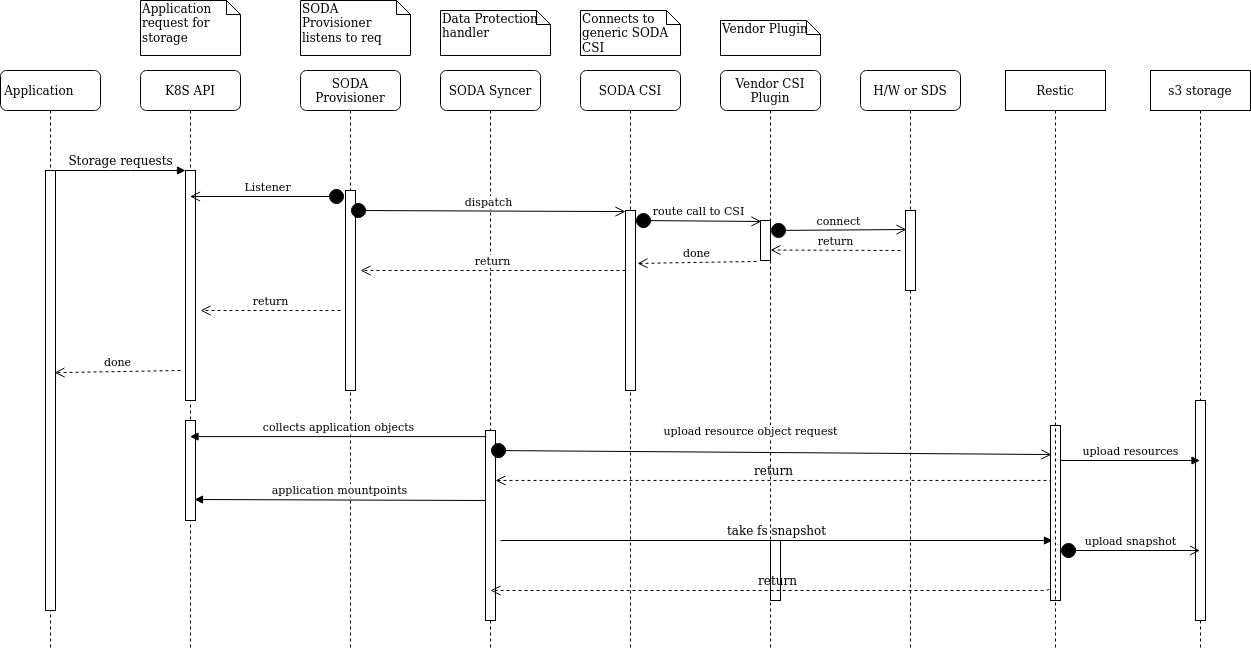

The diagram above was exported from draw.io. Its source (the exported page's mxGraphModel, read from the mxfile embedded in the PNG):
<mxGraphModel dx="1355" dy="776" grid="1" gridSize="10" guides="1" tooltips="1" connect="1" arrows="1" fold="1" page="1" pageScale="1" pageWidth="1100" pageHeight="850" background="none" math="0" shadow="0">
  <root>
    <mxCell id="0" />
    <mxCell id="1" parent="0" />
    <mxCell id="7baba1c4bc27f4b0-2" value="K8S API" style="shape=umlLifeline;perimeter=lifelinePerimeter;whiteSpace=wrap;html=1;container=1;collapsible=0;recursiveResize=0;outlineConnect=0;rounded=1;shadow=0;comic=0;labelBackgroundColor=none;strokeWidth=1;fontFamily=Verdana;fontSize=12;align=center;" parent="1" vertex="1">
      <mxGeometry x="240" y="80" width="100" height="580" as="geometry" />
    </mxCell>
    <mxCell id="7baba1c4bc27f4b0-10" value="" style="html=1;points=[];perimeter=orthogonalPerimeter;rounded=0;shadow=0;comic=0;labelBackgroundColor=none;strokeWidth=1;fontFamily=Verdana;fontSize=12;align=center;" parent="7baba1c4bc27f4b0-2" vertex="1">
      <mxGeometry x="45" y="100" width="10" height="230" as="geometry" />
    </mxCell>
    <mxCell id="7baba1c4bc27f4b0-3" value="SODA Provisioner" style="shape=umlLifeline;perimeter=lifelinePerimeter;whiteSpace=wrap;html=1;container=1;collapsible=0;recursiveResize=0;outlineConnect=0;rounded=1;shadow=0;comic=0;labelBackgroundColor=none;strokeWidth=1;fontFamily=Verdana;fontSize=12;align=center;" parent="1" vertex="1">
      <mxGeometry x="400" y="80" width="100" height="580" as="geometry" />
    </mxCell>
    <mxCell id="7baba1c4bc27f4b0-13" value="" style="html=1;points=[];perimeter=orthogonalPerimeter;rounded=0;shadow=0;comic=0;labelBackgroundColor=none;strokeWidth=1;fontFamily=Verdana;fontSize=12;align=center;" parent="7baba1c4bc27f4b0-3" vertex="1">
      <mxGeometry x="45" y="120" width="10" height="200" as="geometry" />
    </mxCell>
    <mxCell id="7baba1c4bc27f4b0-4" value="SODA Syncer" style="shape=umlLifeline;perimeter=lifelinePerimeter;whiteSpace=wrap;html=1;container=1;collapsible=0;recursiveResize=0;outlineConnect=0;rounded=1;shadow=0;comic=0;labelBackgroundColor=none;strokeWidth=1;fontFamily=Verdana;fontSize=12;align=center;" parent="1" vertex="1">
      <mxGeometry x="540" y="80" width="100" height="580" as="geometry" />
    </mxCell>
    <mxCell id="7baba1c4bc27f4b0-5" value="SODA CSI" style="shape=umlLifeline;perimeter=lifelinePerimeter;whiteSpace=wrap;html=1;container=1;collapsible=0;recursiveResize=0;outlineConnect=0;rounded=1;shadow=0;comic=0;labelBackgroundColor=none;strokeWidth=1;fontFamily=Verdana;fontSize=12;align=center;" parent="1" vertex="1">
      <mxGeometry x="680" y="80" width="100" height="580" as="geometry" />
    </mxCell>
    <mxCell id="7baba1c4bc27f4b0-6" value="Vendor CSI Plugin" style="shape=umlLifeline;perimeter=lifelinePerimeter;whiteSpace=wrap;html=1;container=1;collapsible=0;recursiveResize=0;outlineConnect=0;rounded=1;shadow=0;comic=0;labelBackgroundColor=none;strokeWidth=1;fontFamily=Verdana;fontSize=12;align=center;" parent="1" vertex="1">
      <mxGeometry x="820" y="80" width="100" height="580" as="geometry" />
    </mxCell>
    <mxCell id="7baba1c4bc27f4b0-7" value="H/W or SDS" style="shape=umlLifeline;perimeter=lifelinePerimeter;whiteSpace=wrap;html=1;container=1;collapsible=0;recursiveResize=0;outlineConnect=0;rounded=1;shadow=0;comic=0;labelBackgroundColor=none;strokeWidth=1;fontFamily=Verdana;fontSize=12;align=center;" parent="1" vertex="1">
      <mxGeometry x="960" y="80" width="100" height="580" as="geometry" />
    </mxCell>
    <mxCell id="7baba1c4bc27f4b0-8" value="Application&lt;span style=&quot;white-space: pre&quot;&gt;&#09;&lt;/span&gt;" style="shape=umlLifeline;perimeter=lifelinePerimeter;whiteSpace=wrap;html=1;container=1;collapsible=0;recursiveResize=0;outlineConnect=0;rounded=1;shadow=0;comic=0;labelBackgroundColor=none;strokeWidth=1;fontFamily=Verdana;fontSize=12;align=center;" parent="1" vertex="1">
      <mxGeometry x="100" y="80" width="100" height="580" as="geometry" />
    </mxCell>
    <mxCell id="7baba1c4bc27f4b0-9" value="" style="html=1;points=[];perimeter=orthogonalPerimeter;rounded=0;shadow=0;comic=0;labelBackgroundColor=none;strokeWidth=1;fontFamily=Verdana;fontSize=12;align=center;" parent="7baba1c4bc27f4b0-8" vertex="1">
      <mxGeometry x="45" y="100" width="10" height="440" as="geometry" />
    </mxCell>
    <mxCell id="7baba1c4bc27f4b0-16" value="" style="html=1;points=[];perimeter=orthogonalPerimeter;rounded=0;shadow=0;comic=0;labelBackgroundColor=none;strokeWidth=1;fontFamily=Verdana;fontSize=12;align=center;" parent="1" vertex="1">
      <mxGeometry x="725" y="220" width="10" height="180" as="geometry" />
    </mxCell>
    <mxCell id="7baba1c4bc27f4b0-19" value="" style="html=1;points=[];perimeter=orthogonalPerimeter;rounded=0;shadow=0;comic=0;labelBackgroundColor=none;strokeWidth=1;fontFamily=Verdana;fontSize=12;align=center;" parent="1" vertex="1">
      <mxGeometry x="860" y="230" width="10" height="40" as="geometry" />
    </mxCell>
    <mxCell id="7baba1c4bc27f4b0-22" value="" style="html=1;points=[];perimeter=orthogonalPerimeter;rounded=0;shadow=0;comic=0;labelBackgroundColor=none;strokeWidth=1;fontFamily=Verdana;fontSize=12;align=center;" parent="1" vertex="1">
      <mxGeometry x="585" y="440" width="10" height="190" as="geometry" />
    </mxCell>
    <mxCell id="7baba1c4bc27f4b0-27" value="return" style="html=1;verticalAlign=bottom;endArrow=open;dashed=1;endSize=8;exitX=0.2;exitY=0.314;labelBackgroundColor=none;fontFamily=Verdana;fontSize=12;exitDx=0;exitDy=0;exitPerimeter=0;" parent="1" source="lRa_y2vEzAL48_1HWh8e-13" target="7baba1c4bc27f4b0-22" edge="1">
      <mxGeometry relative="1" as="geometry">
        <mxPoint x="930" y="416" as="targetPoint" />
        <mxPoint x="1005" y="488.5" as="sourcePoint" />
      </mxGeometry>
    </mxCell>
    <mxCell id="7baba1c4bc27f4b0-28" value="" style="html=1;points=[];perimeter=orthogonalPerimeter;rounded=0;shadow=0;comic=0;labelBackgroundColor=none;strokeWidth=1;fontFamily=Verdana;fontSize=12;align=center;" parent="1" vertex="1">
      <mxGeometry x="870" y="550" width="10" height="60" as="geometry" />
    </mxCell>
    <mxCell id="7baba1c4bc27f4b0-29" value="take fs snapshot" style="html=1;verticalAlign=bottom;endArrow=block;entryX=0.47;entryY=0.812;labelBackgroundColor=none;fontFamily=Verdana;fontSize=12;edgeStyle=elbowEdgeStyle;elbow=vertical;entryDx=0;entryDy=0;entryPerimeter=0;" parent="1" target="lRa_y2vEzAL48_1HWh8e-14" edge="1">
      <mxGeometry relative="1" as="geometry">
        <mxPoint x="600" y="550" as="sourcePoint" />
      </mxGeometry>
    </mxCell>
    <mxCell id="7baba1c4bc27f4b0-30" value="return" style="html=1;verticalAlign=bottom;endArrow=open;dashed=1;endSize=8;labelBackgroundColor=none;fontFamily=Verdana;fontSize=12;edgeStyle=elbowEdgeStyle;elbow=vertical;exitX=0.2;exitY=0.874;exitDx=0;exitDy=0;exitPerimeter=0;" parent="1" source="lRa_y2vEzAL48_1HWh8e-13" edge="1">
      <mxGeometry relative="1" as="geometry">
        <mxPoint x="590" y="600" as="targetPoint" />
        <Array as="points">
          <mxPoint x="570" y="600" />
        </Array>
      </mxGeometry>
    </mxCell>
    <mxCell id="7baba1c4bc27f4b0-11" value="Storage requests" style="html=1;verticalAlign=bottom;endArrow=block;entryX=0;entryY=0;labelBackgroundColor=none;fontFamily=Verdana;fontSize=12;edgeStyle=elbowEdgeStyle;elbow=vertical;" parent="1" source="7baba1c4bc27f4b0-9" target="7baba1c4bc27f4b0-10" edge="1">
      <mxGeometry relative="1" as="geometry">
        <mxPoint x="220" y="190" as="sourcePoint" />
      </mxGeometry>
    </mxCell>
    <mxCell id="7baba1c4bc27f4b0-41" value="Application request for storage" style="shape=note;whiteSpace=wrap;html=1;size=14;verticalAlign=top;align=left;spacingTop=-6;rounded=0;shadow=0;comic=0;labelBackgroundColor=none;strokeWidth=1;fontFamily=Verdana;fontSize=12" parent="1" vertex="1">
      <mxGeometry x="240" y="10" width="100" height="55" as="geometry" />
    </mxCell>
    <mxCell id="7baba1c4bc27f4b0-42" value="SODA Provisioner listens to req" style="shape=note;whiteSpace=wrap;html=1;size=14;verticalAlign=top;align=left;spacingTop=-6;rounded=0;shadow=0;comic=0;labelBackgroundColor=none;strokeWidth=1;fontFamily=Verdana;fontSize=12" parent="1" vertex="1">
      <mxGeometry x="400" y="10" width="110" height="55" as="geometry" />
    </mxCell>
    <mxCell id="7baba1c4bc27f4b0-43" value="Data Protection handler" style="shape=note;whiteSpace=wrap;html=1;size=14;verticalAlign=top;align=left;spacingTop=-6;rounded=0;shadow=0;comic=0;labelBackgroundColor=none;strokeWidth=1;fontFamily=Verdana;fontSize=12" parent="1" vertex="1">
      <mxGeometry x="540" y="20" width="110" height="45" as="geometry" />
    </mxCell>
    <mxCell id="7baba1c4bc27f4b0-44" value="Connects to generic SODA CSI" style="shape=note;whiteSpace=wrap;html=1;size=14;verticalAlign=top;align=left;spacingTop=-6;rounded=0;shadow=0;comic=0;labelBackgroundColor=none;strokeWidth=1;fontFamily=Verdana;fontSize=12" parent="1" vertex="1">
      <mxGeometry x="680" y="20" width="100" height="45" as="geometry" />
    </mxCell>
    <mxCell id="7baba1c4bc27f4b0-45" value="Vendor Plugin" style="shape=note;whiteSpace=wrap;html=1;size=14;verticalAlign=top;align=left;spacingTop=-6;rounded=0;shadow=0;comic=0;labelBackgroundColor=none;strokeWidth=1;fontFamily=Verdana;fontSize=12" parent="1" vertex="1">
      <mxGeometry x="820" y="30" width="100" height="35" as="geometry" />
    </mxCell>
    <mxCell id="lRa_y2vEzAL48_1HWh8e-1" value="Listener" style="html=1;verticalAlign=bottom;startArrow=circle;startFill=1;endArrow=open;startSize=6;endSize=8;exitX=-0.1;exitY=0.03;exitDx=0;exitDy=0;exitPerimeter=0;" edge="1" parent="1" source="7baba1c4bc27f4b0-13" target="7baba1c4bc27f4b0-2">
      <mxGeometry width="80" relative="1" as="geometry">
        <mxPoint x="510" y="400" as="sourcePoint" />
        <mxPoint x="590" y="400" as="targetPoint" />
      </mxGeometry>
    </mxCell>
    <mxCell id="lRa_y2vEzAL48_1HWh8e-2" value="return" style="html=1;verticalAlign=bottom;endArrow=open;dashed=1;endSize=8;" edge="1" parent="1">
      <mxGeometry relative="1" as="geometry">
        <mxPoint x="725" y="280" as="sourcePoint" />
        <mxPoint x="460" y="280" as="targetPoint" />
      </mxGeometry>
    </mxCell>
    <mxCell id="lRa_y2vEzAL48_1HWh8e-4" value="" style="html=1;points=[];perimeter=orthogonalPerimeter;" vertex="1" parent="1">
      <mxGeometry x="1005" y="220" width="10" height="80" as="geometry" />
    </mxCell>
    <mxCell id="lRa_y2vEzAL48_1HWh8e-6" value="return" style="html=1;verticalAlign=bottom;endArrow=open;dashed=1;endSize=8;" edge="1" parent="1">
      <mxGeometry relative="1" as="geometry">
        <mxPoint x="1000" y="260" as="sourcePoint" />
        <mxPoint x="870" y="259.5" as="targetPoint" />
      </mxGeometry>
    </mxCell>
    <mxCell id="lRa_y2vEzAL48_1HWh8e-7" value="done" style="html=1;verticalAlign=bottom;endArrow=open;dashed=1;endSize=8;exitX=-0.4;exitY=1.025;exitDx=0;exitDy=0;exitPerimeter=0;entryX=1.2;entryY=0.294;entryDx=0;entryDy=0;entryPerimeter=0;" edge="1" parent="1" source="7baba1c4bc27f4b0-19" target="7baba1c4bc27f4b0-16">
      <mxGeometry relative="1" as="geometry">
        <mxPoint x="835" y="269" as="sourcePoint" />
        <mxPoint x="740" y="269" as="targetPoint" />
      </mxGeometry>
    </mxCell>
    <mxCell id="lRa_y2vEzAL48_1HWh8e-8" value="done" style="html=1;verticalAlign=bottom;endArrow=open;dashed=1;endSize=8;entryX=0.54;entryY=0.521;entryDx=0;entryDy=0;entryPerimeter=0;" edge="1" parent="1" target="7baba1c4bc27f4b0-8">
      <mxGeometry relative="1" as="geometry">
        <mxPoint x="280" y="380" as="sourcePoint" />
        <mxPoint x="200" y="380" as="targetPoint" />
      </mxGeometry>
    </mxCell>
    <mxCell id="lRa_y2vEzAL48_1HWh8e-9" value="return" style="html=1;verticalAlign=bottom;endArrow=open;dashed=1;endSize=8;" edge="1" parent="1">
      <mxGeometry relative="1" as="geometry">
        <mxPoint x="440" y="320" as="sourcePoint" />
        <mxPoint x="300" y="320" as="targetPoint" />
      </mxGeometry>
    </mxCell>
    <mxCell id="lRa_y2vEzAL48_1HWh8e-10" value="" style="html=1;points=[];perimeter=orthogonalPerimeter;" vertex="1" parent="1">
      <mxGeometry x="285" y="430" width="10" height="100" as="geometry" />
    </mxCell>
    <mxCell id="lRa_y2vEzAL48_1HWh8e-12" value="collects application objects" style="html=1;verticalAlign=bottom;endArrow=block;exitX=0.1;exitY=0.032;exitDx=0;exitDy=0;exitPerimeter=0;" edge="1" parent="1" source="7baba1c4bc27f4b0-22" target="7baba1c4bc27f4b0-2">
      <mxGeometry width="80" relative="1" as="geometry">
        <mxPoint x="510" y="400" as="sourcePoint" />
        <mxPoint x="590" y="400" as="targetPoint" />
      </mxGeometry>
    </mxCell>
    <mxCell id="lRa_y2vEzAL48_1HWh8e-13" value="" style="html=1;points=[];perimeter=orthogonalPerimeter;" vertex="1" parent="1">
      <mxGeometry x="1150" y="435" width="10" height="175" as="geometry" />
    </mxCell>
    <mxCell id="lRa_y2vEzAL48_1HWh8e-14" value="Restic" style="shape=umlLifeline;perimeter=lifelinePerimeter;whiteSpace=wrap;html=1;container=1;collapsible=0;recursiveResize=0;outlineConnect=0;" vertex="1" parent="1">
      <mxGeometry x="1105" y="80" width="100" height="580" as="geometry" />
    </mxCell>
    <mxCell id="lRa_y2vEzAL48_1HWh8e-15" value="s3 storage" style="shape=umlLifeline;perimeter=lifelinePerimeter;whiteSpace=wrap;html=1;container=1;collapsible=0;recursiveResize=0;outlineConnect=0;" vertex="1" parent="1">
      <mxGeometry x="1250" y="80" width="100" height="580" as="geometry" />
    </mxCell>
    <mxCell id="lRa_y2vEzAL48_1HWh8e-25" value="" style="html=1;points=[];perimeter=orthogonalPerimeter;" vertex="1" parent="lRa_y2vEzAL48_1HWh8e-15">
      <mxGeometry x="45" y="330" width="10" height="220" as="geometry" />
    </mxCell>
    <mxCell id="lRa_y2vEzAL48_1HWh8e-16" value="upload resources" style="html=1;verticalAlign=bottom;endArrow=block;" edge="1" parent="1" target="lRa_y2vEzAL48_1HWh8e-15">
      <mxGeometry width="80" relative="1" as="geometry">
        <mxPoint x="1160" y="470" as="sourcePoint" />
        <mxPoint x="1240" y="470" as="targetPoint" />
      </mxGeometry>
    </mxCell>
    <mxCell id="lRa_y2vEzAL48_1HWh8e-18" value="dispatch" style="html=1;verticalAlign=bottom;startArrow=circle;startFill=1;endArrow=open;startSize=6;endSize=8;entryX=0;entryY=0.006;entryDx=0;entryDy=0;entryPerimeter=0;" edge="1" parent="1" target="7baba1c4bc27f4b0-16">
      <mxGeometry width="80" relative="1" as="geometry">
        <mxPoint x="450" y="220" as="sourcePoint" />
        <mxPoint x="530" y="220" as="targetPoint" />
        <Array as="points" />
      </mxGeometry>
    </mxCell>
    <mxCell id="lRa_y2vEzAL48_1HWh8e-19" value="route call to CSI" style="html=1;verticalAlign=bottom;startArrow=circle;startFill=1;endArrow=open;startSize=6;endSize=8;entryX=0.1;entryY=0.025;entryDx=0;entryDy=0;entryPerimeter=0;" edge="1" parent="1" target="7baba1c4bc27f4b0-19">
      <mxGeometry width="80" relative="1" as="geometry">
        <mxPoint x="735" y="230" as="sourcePoint" />
        <mxPoint x="815" y="230" as="targetPoint" />
      </mxGeometry>
    </mxCell>
    <mxCell id="lRa_y2vEzAL48_1HWh8e-20" value="connect" style="html=1;verticalAlign=bottom;startArrow=circle;startFill=1;endArrow=open;startSize=6;endSize=8;entryX=0.1;entryY=0.238;entryDx=0;entryDy=0;entryPerimeter=0;" edge="1" parent="1" target="lRa_y2vEzAL48_1HWh8e-4">
      <mxGeometry width="80" relative="1" as="geometry">
        <mxPoint x="870" y="240" as="sourcePoint" />
        <mxPoint x="950" y="240" as="targetPoint" />
      </mxGeometry>
    </mxCell>
    <mxCell id="lRa_y2vEzAL48_1HWh8e-21" value="upload resource object request" style="html=1;verticalAlign=bottom;startArrow=circle;startFill=1;endArrow=open;startSize=6;endSize=8;entryX=0.1;entryY=0.166;entryDx=0;entryDy=0;entryPerimeter=0;" edge="1" parent="1" target="lRa_y2vEzAL48_1HWh8e-13">
      <mxGeometry x="-0.0734" y="12" width="80" relative="1" as="geometry">
        <mxPoint x="590" y="460" as="sourcePoint" />
        <mxPoint x="670" y="460" as="targetPoint" />
        <mxPoint as="offset" />
      </mxGeometry>
    </mxCell>
    <mxCell id="lRa_y2vEzAL48_1HWh8e-23" value="application mountpoints" style="html=1;verticalAlign=bottom;endArrow=block;entryX=0.9;entryY=0.79;entryDx=0;entryDy=0;entryPerimeter=0;" edge="1" parent="1" target="lRa_y2vEzAL48_1HWh8e-10">
      <mxGeometry width="80" relative="1" as="geometry">
        <mxPoint x="585" y="510" as="sourcePoint" />
        <mxPoint x="665" y="510" as="targetPoint" />
      </mxGeometry>
    </mxCell>
    <mxCell id="lRa_y2vEzAL48_1HWh8e-24" value="upload snapshot" style="html=1;verticalAlign=bottom;startArrow=circle;startFill=1;endArrow=open;startSize=6;endSize=8;" edge="1" parent="1" target="lRa_y2vEzAL48_1HWh8e-15">
      <mxGeometry width="80" relative="1" as="geometry">
        <mxPoint x="1160" y="560" as="sourcePoint" />
        <mxPoint x="1240" y="560" as="targetPoint" />
      </mxGeometry>
    </mxCell>
  </root>
</mxGraphModel>